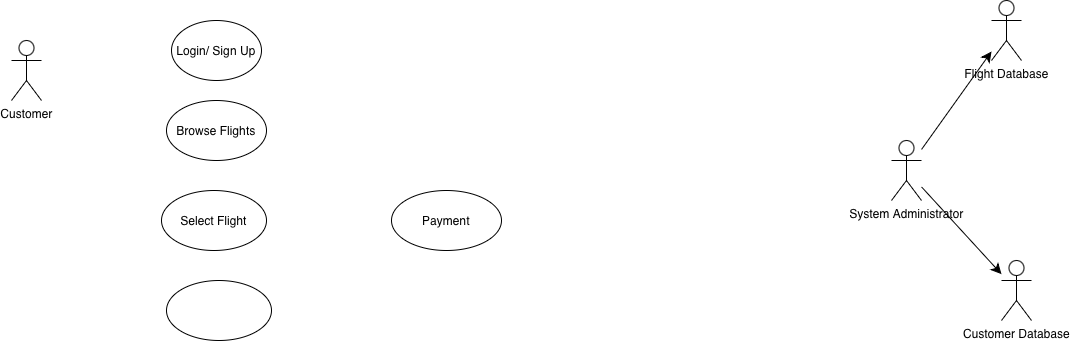

The diagram above was exported from draw.io. Its source (the exported page's mxGraphModel, read from the mxfile embedded in the PNG):
<mxGraphModel dx="959" dy="695" grid="1" gridSize="10" guides="1" tooltips="1" connect="1" arrows="1" fold="1" page="1" pageScale="1" pageWidth="850" pageHeight="1100" math="0" shadow="0">
  <root>
    <mxCell id="0" />
    <mxCell id="1" parent="0" />
    <mxCell id="C8FdAbCTqZKIosvaZFdM-1" parent="1" style="shape=umlActor;verticalLabelPosition=bottom;verticalAlign=top;html=1;outlineConnect=0;" value="Customer" vertex="1">
      <mxGeometry height="60" width="30" x="140" y="90" as="geometry" />
    </mxCell>
    <mxCell id="C8FdAbCTqZKIosvaZFdM-2" parent="1" style="shape=umlActor;verticalLabelPosition=bottom;verticalAlign=top;html=1;outlineConnect=0;" value="Customer Database" vertex="1">
      <mxGeometry height="60" width="30" x="1130" y="310" as="geometry" />
    </mxCell>
    <mxCell id="IXsxAXJ8pVljNu5-wVd4-3" parent="1" style="shape=umlActor;verticalLabelPosition=bottom;verticalAlign=top;html=1;outlineConnect=0;" value="Flight Database" vertex="1">
      <mxGeometry height="60" width="30" x="1120" y="50" as="geometry" />
    </mxCell>
    <mxCell id="shK7UFHqHVzzq25bRnwu-3" parent="1" style="ellipse;whiteSpace=wrap;html=1;" value="Login/ Sign Up" vertex="1">
      <mxGeometry height="60" width="90" x="300" y="70" as="geometry" />
    </mxCell>
    <mxCell id="14juO_eaXPyazIUjQokr-6" edge="1" parent="1" source="Z6kBsS720eqBtRg0l87H-1" style="edgeStyle=none;curved=1;rounded=0;orthogonalLoop=1;jettySize=auto;html=1;fontSize=12;startSize=8;endSize=8;" target="C8FdAbCTqZKIosvaZFdM-2">
      <mxGeometry relative="1" as="geometry" />
    </mxCell>
    <mxCell id="Z6kBsS720eqBtRg0l87H-1" parent="1" style="shape=umlActor;verticalLabelPosition=bottom;verticalAlign=top;html=1;outlineConnect=0;" value="System Administrator" vertex="1">
      <mxGeometry height="60" width="30" x="1020" y="190" as="geometry" />
    </mxCell>
    <mxCell id="shK7UFHqHVzzq25bRnwu-6" parent="1" style="ellipse;whiteSpace=wrap;html=1;" value="Payment" vertex="1">
      <mxGeometry height="60" width="110" x="520" y="240" as="geometry" />
    </mxCell>
    <mxCell id="14juO_eaXPyazIUjQokr-9" edge="1" parent="1" source="Z6kBsS720eqBtRg0l87H-1" style="edgeStyle=none;curved=1;rounded=0;orthogonalLoop=1;jettySize=auto;html=1;fontSize=12;startSize=8;endSize=8;" target="IXsxAXJ8pVljNu5-wVd4-3">
      <mxGeometry relative="1" as="geometry" />
    </mxCell>
    <mxCell id="shK7UFHqHVzzq25bRnwu-7" parent="1" style="ellipse;whiteSpace=wrap;html=1;" value="" vertex="1">
      <mxGeometry height="60" width="105" x="295" y="330" as="geometry" />
    </mxCell>
    <mxCell id="shK7UFHqHVzzq25bRnwu-4" parent="1" style="ellipse;whiteSpace=wrap;html=1;" value="Browse Flights" vertex="1">
      <mxGeometry height="60" width="100" x="295" y="150" as="geometry" />
    </mxCell>
    <mxCell id="shK7UFHqHVzzq25bRnwu-5" parent="1" style="ellipse;whiteSpace=wrap;html=1;" value="Select Flight" vertex="1">
      <mxGeometry height="60" width="105" x="290" y="240" as="geometry" />
    </mxCell>
  </root>
</mxGraphModel>